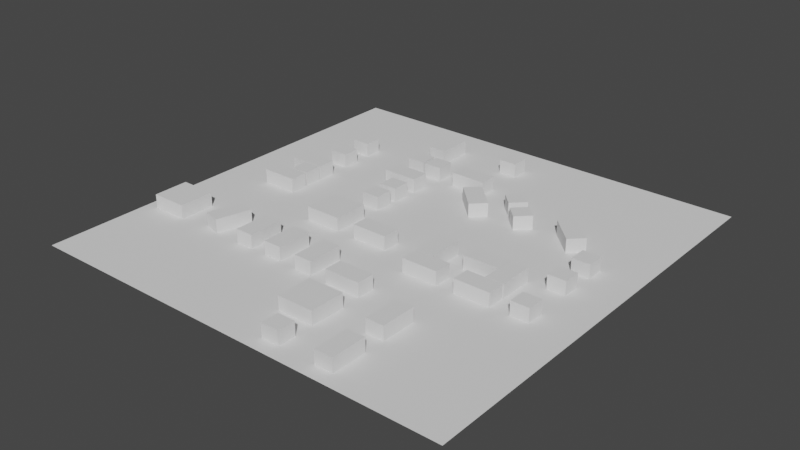 # Source: Scene.blend  (saved by Blender 3.5.10; exported with 4.5.12 LTS)
import bpy
from mathutils import Matrix  # noqa: F401  (used for matrix-valued properties, if any)

bpy.ops.wm.read_factory_settings(use_empty=True)
scene = bpy.context.scene
scene.name = 'Scene'

# ---- collections
col_scene = bpy.data.collections.new('Scene'); scene.collection.children.link(col_scene)
col_floor = bpy.data.collections.new('Floor'); col_scene.children.link(col_floor)

# ---- world
world_world = bpy.data.worlds.new('World'); scene.world = world_world
world_world.use_nodes = True; world_world.node_tree.nodes.clear()
_N = world_world.node_tree.nodes; _L = world_world.node_tree.links
n0 = _N.new('ShaderNodeOutputWorld'); n0.name = 'World Output'; n0.location = (300, 300)
n1 = _N.new('ShaderNodeBackground'); n1.name = 'Background'; n1.location = (10, 300)
n1.inputs[0].default_value = (0.05088, 0.05088, 0.05088, 1.0)
_L.new(n1.outputs[0], n0.inputs[0])
n0.is_active_output = True
world_world.color = (0.05088, 0.05088, 0.05088)
world_world.use_sun_shadow = False
world_world.sun_shadow_jitter_overblur = 0.0

# ---- meshes
me_mediumhousemesh = bpy.data.meshes.new('MediumHouseMesh')
me_mediumhousemesh.from_pydata([(-5.021, -9.899, -4.45), (-5.021, -9.899, 4.45), (-5.021, 9.899, -4.45), (-5.021, 9.899, 4.45), (5.021, -9.899, -4.45), (5.021, -9.899, 4.45), (5.021, 9.899, -4.45), (5.021, 9.899, 4.45)], [], [(0, 1, 3, 2), (2, 3, 7, 6), (6, 7, 5, 4), (4, 5, 1, 0), (2, 6, 4, 0), (7, 3, 1, 5)])
_uv = me_mediumhousemesh.uv_layers.new(name='UVMap')
_uv.uv.foreach_set('vector', [0.375, 0.0, 0.625, 0.0, 0.625, 0.25, 0.375, 0.25, 0.375, 0.25, 0.625, 0.25, 0.625, 0.5, 0.375, 0.5, 0.375, 0.5, 0.625, 0.5, 0.625, 0.75, 0.375, 0.75, 0.375, 0.75, 0.625, 0.75, 0.625, 1.0, 0.375, 1.0, 0.125, 0.5, 0.375, 0.5, 0.375, 0.75, 0.125, 0.75, 0.625, 0.5, 0.875, 0.5, 0.875, 0.75, 0.625, 0.75])
me_mediumhousemesh.update()
me_smallhousemesh = bpy.data.meshes.new('SmallHouseMesh')
me_smallhousemesh.from_pydata([(-5.021, -4.949, -4.45), (-5.021, -4.949, 4.45), (-5.021, 4.949, -4.45), (-5.021, 4.949, 4.45), (5.021, -4.949, -4.45), (5.021, -4.949, 4.45), (5.021, 4.949, -4.45), (5.021, 4.949, 4.45)], [], [(0, 1, 3, 2), (2, 3, 7, 6), (6, 7, 5, 4), (4, 5, 1, 0), (2, 6, 4, 0), (7, 3, 1, 5)])
_uv = me_smallhousemesh.uv_layers.new(name='UVMap')
_uv.uv.foreach_set('vector', [0.375, 0.0, 0.625, 0.0, 0.625, 0.25, 0.375, 0.25, 0.375, 0.25, 0.625, 0.25, 0.625, 0.5, 0.375, 0.5, 0.375, 0.5, 0.625, 0.5, 0.625, 0.75, 0.375, 0.75, 0.375, 0.75, 0.625, 0.75, 0.625, 1.0, 0.375, 1.0, 0.125, 0.5, 0.375, 0.5, 0.375, 0.75, 0.125, 0.75, 0.625, 0.5, 0.875, 0.5, 0.875, 0.75, 0.625, 0.75])
me_smallhousemesh.update()
me_largehousemesh = bpy.data.meshes.new('LargeHouseMesh')
me_largehousemesh.from_pydata([(-10.04, -9.899, -4.45), (-10.04, -9.899, 4.45), (-10.04, 9.899, -4.45), (-10.04, 9.899, 4.45), (10.04, -9.899, -4.45), (10.04, -9.899, 4.45), (10.04, 9.899, -4.45), (10.04, 9.899, 4.45)], [], [(0, 1, 3, 2), (2, 3, 7, 6), (6, 7, 5, 4), (4, 5, 1, 0), (2, 6, 4, 0), (7, 3, 1, 5)])
_uv = me_largehousemesh.uv_layers.new(name='UVMap')
_uv.uv.foreach_set('vector', [0.375, 0.0, 0.625, 0.0, 0.625, 0.25, 0.375, 0.25, 0.375, 0.25, 0.625, 0.25, 0.625, 0.5, 0.375, 0.5, 0.375, 0.5, 0.625, 0.5, 0.625, 0.75, 0.375, 0.75, 0.375, 0.75, 0.625, 0.75, 0.625, 1.0, 0.375, 1.0, 0.125, 0.5, 0.375, 0.5, 0.375, 0.75, 0.125, 0.75, 0.625, 0.5, 0.875, 0.5, 0.875, 0.75, 0.625, 0.75])
me_largehousemesh.update()
me_floormesh = bpy.data.meshes.new('FloorMesh')
me_floormesh.from_pydata([(-120.0, -120.0, 0.0), (120.0, -120.0, 0.0), (-120.0, 120.0, 0.0), (120.0, 120.0, 0.0)], [], [(0, 1, 3, 2)])
_uv = me_floormesh.uv_layers.new(name='UVMap')
_uv.uv.foreach_set('vector', [0.0, 0.0, 1.0, 0.0, 1.0, 1.0, 0.0, 1.0])
me_floormesh.update()

# ---- objects
ob_medium_house_002 = bpy.data.objects.new('Medium House.002', me_mediumhousemesh)
ob_medium_house_003 = bpy.data.objects.new('Medium House.003', me_mediumhousemesh)
ob_medium_house_004 = bpy.data.objects.new('Medium House.004', me_mediumhousemesh)
ob_medium_house_005 = bpy.data.objects.new('Medium House.005', me_mediumhousemesh)
ob_medium_house_006 = bpy.data.objects.new('Medium House.006', me_mediumhousemesh)
ob_small_house_002 = bpy.data.objects.new('Small House.002', me_smallhousemesh)
ob_small_house_003 = bpy.data.objects.new('Small House.003', me_smallhousemesh)
ob_small_house_004 = bpy.data.objects.new('Small House.004', me_smallhousemesh)
ob_medium_house_007 = bpy.data.objects.new('Medium House.007', me_mediumhousemesh)
ob_small_house_005 = bpy.data.objects.new('Small House.005', me_smallhousemesh)
ob_small_house_006 = bpy.data.objects.new('Small House.006', me_smallhousemesh)
ob_medium_house_008 = bpy.data.objects.new('Medium House.008', me_mediumhousemesh)
ob_medium_house_009 = bpy.data.objects.new('Medium House.009', me_mediumhousemesh)
ob_small_house_007 = bpy.data.objects.new('Small House.007', me_smallhousemesh)
ob_medium_house_010 = bpy.data.objects.new('Medium House.010', me_mediumhousemesh)
ob_small_house_008 = bpy.data.objects.new('Small House.008', me_smallhousemesh)
ob_small_house_009 = bpy.data.objects.new('Small House.009', me_smallhousemesh)
ob_medium_house_011 = bpy.data.objects.new('Medium House.011', me_mediumhousemesh)
ob_small_house_010 = bpy.data.objects.new('Small House.010', me_smallhousemesh)
ob_small_house_011 = bpy.data.objects.new('Small House.011', me_smallhousemesh)
ob_large_house_002 = bpy.data.objects.new('Large House.002', me_largehousemesh)
ob_medium_house_012 = bpy.data.objects.new('Medium House.012', me_mediumhousemesh)
ob_small_house_012 = bpy.data.objects.new('Small House.012', me_smallhousemesh)
ob_small_house_013 = bpy.data.objects.new('Small House.013', me_smallhousemesh)
ob_medium_house_013 = bpy.data.objects.new('Medium House.013', me_mediumhousemesh)
ob_small_house_014 = bpy.data.objects.new('Small House.014', me_smallhousemesh)
ob_medium_house_014 = bpy.data.objects.new('Medium House.014', me_mediumhousemesh)
ob_medium_house_015 = bpy.data.objects.new('Medium House.015', me_mediumhousemesh)
ob_medium_house_016 = bpy.data.objects.new('Medium House.016', me_mediumhousemesh)
ob_medium_house_017 = bpy.data.objects.new('Medium House.017', me_mediumhousemesh)
ob_medium_house_018 = bpy.data.objects.new('Medium House.018', me_mediumhousemesh)
ob_medium_house_019 = bpy.data.objects.new('Medium House.019', me_mediumhousemesh)
ob_large_house_001 = bpy.data.objects.new('Large House.001', me_largehousemesh)
ob_small_house_001 = bpy.data.objects.new('Small House.001', me_smallhousemesh)
ob_medium_house_001 = bpy.data.objects.new('Medium House.001', me_mediumhousemesh)
ob_medium_house_020 = bpy.data.objects.new('Medium House.020', me_mediumhousemesh)
ob_large_house_003 = bpy.data.objects.new('Large House.003', me_largehousemesh)
ob_floor = bpy.data.objects.new('Floor', me_floormesh)

# ---- transforms, parenting, visibility, modifiers, constraints
ob_medium_house_002.location = (37.52, -26.43, 3.227)
ob_medium_house_002.rotation_euler = (0.0, 0.0, -1.571)
ob_medium_house_003.location = (67.11, -26.43, 3.227)
ob_medium_house_003.rotation_euler = (0.0, 0.0, -1.571)
ob_medium_house_004.location = (32.39, -11.33, 3.227)
ob_medium_house_004.rotation_euler = (0.0, 0.0, -3.142)
ob_medium_house_005.location = (57.45, -6.198, 3.227)
ob_medium_house_005.rotation_euler = (0.0, 0.0, -1.571)
ob_medium_house_006.location = (72.24, -11.33, 3.227)
ob_small_house_002.location = (92.53, -26.05, 3.227)
ob_small_house_003.location = (92.23, 3.543, 3.227)
ob_small_house_004.location = (92.53, 23.47, 3.227)
ob_medium_house_007.location = (72.24, 43.32, 3.227)
ob_medium_house_007.rotation_euler = (0.0, -0.0, 0.7854)
ob_medium_house_007.scale = (1.0, 1.0, 1.0)
ob_small_house_005.location = (42.72, 43.4, 3.227)
ob_small_house_005.rotation_euler = (0.0, -0.0, 0.7854)
ob_small_house_005.scale = (1.0, 1.0, 1.0)
ob_small_house_006.location = (32.15, 54.57, 3.227)
ob_small_house_006.rotation_euler = (0.0, -0.0, 0.7854)
ob_small_house_006.scale = (1.0, 1.0, 1.0)
ob_medium_house_008.location = (13.67, 44.22, 3.227)
ob_medium_house_008.rotation_euler = (0.0, -0.0, 0.7854)
ob_medium_house_008.scale = (1.0, 1.0, 1.0)
ob_medium_house_009.location = (-2.336, 63.85, 3.227)
ob_medium_house_009.rotation_euler = (0.0, 0.0, -1.571)
ob_small_house_007.location = (2.438, 94.06, 3.227)
ob_medium_house_010.location = (-38.27, 88.67, 3.227)
ob_medium_house_010.rotation_euler = (0.0, 0.0, -3.142)
ob_small_house_008.location = (-37.78, 63.99, 3.227)
ob_small_house_009.location = (-26.18, 63.99, 3.227)
ob_medium_house_011.location = (-32.41, 43.8, 3.227)
ob_medium_house_011.rotation_euler = (0.0, 0.0, -1.571)
ob_small_house_010.location = (-28.0, 28.48, 3.227)
ob_small_house_011.location = (-28.36, 15.08, 3.227)
ob_large_house_002.location = (-33.14, -10.7, 3.227)
ob_medium_house_012.location = (-2.336, -15.62, 3.227)
ob_medium_house_012.rotation_euler = (0.0, 0.0, -1.571)
ob_small_house_012.location = (-78.36, 63.99, 3.227)
ob_small_house_013.location = (-78.0, 44.79, 3.227)
ob_medium_house_013.location = (-82.41, 24.24, 3.227)
ob_medium_house_013.rotation_euler = (0.0, 0.0, -1.571)
ob_small_house_014.location = (-77.63, 13.63, 3.227)
ob_medium_house_014.location = (-82.41, 2.86, 3.227)
ob_medium_house_014.rotation_euler = (0.0, 0.0, -1.571)
ob_medium_house_015.location = (-70.09, -49.39, 3.227)
ob_medium_house_015.rotation_euler = (0.0, 0.0, -0.2618)
ob_medium_house_015.scale = (1.0, 1.0, 1.0)
ob_medium_house_016.location = (-47.63, -50.4, 3.227)
ob_medium_house_017.location = (-28.42, -50.4, 3.227)
ob_medium_house_018.location = (-7.771, -51.12, 3.227)
ob_medium_house_019.location = (17.37, -56.56, 3.227)
ob_medium_house_019.rotation_euler = (0.0, 0.0, -1.571)
ob_large_house_001.location = (17.73, -82.08, 3.227)
ob_small_house_001.location = (22.87, -107.0, 3.227)
ob_medium_house_001.location = (53.55, -102.3, 3.227)
ob_medium_house_001.rotation_euler = (0.0, 0.0, -3.142)
ob_medium_house_020.location = (53.91, -71.48, 3.227)
ob_medium_house_020.rotation_euler = (0.0, 0.0, -3.142)
ob_large_house_003.location = (-103.1, -50.7, 3.227)
ob_floor.location = (0.0, 0.0, 0.0)

# ---- collection membership
col_scene.objects.link(ob_medium_house_002)
col_scene.objects.link(ob_medium_house_003)
col_scene.objects.link(ob_medium_house_004)
col_scene.objects.link(ob_medium_house_005)
col_scene.objects.link(ob_medium_house_006)
col_scene.objects.link(ob_small_house_002)
col_scene.objects.link(ob_small_house_003)
col_scene.objects.link(ob_small_house_004)
col_scene.objects.link(ob_medium_house_007)
col_scene.objects.link(ob_small_house_005)
col_scene.objects.link(ob_small_house_006)
col_scene.objects.link(ob_medium_house_008)
col_scene.objects.link(ob_medium_house_009)
col_scene.objects.link(ob_small_house_007)
col_scene.objects.link(ob_medium_house_010)
col_scene.objects.link(ob_small_house_008)
col_scene.objects.link(ob_small_house_009)
col_scene.objects.link(ob_medium_house_011)
col_scene.objects.link(ob_small_house_010)
col_scene.objects.link(ob_small_house_011)
col_scene.objects.link(ob_large_house_002)
col_scene.objects.link(ob_medium_house_012)
col_scene.objects.link(ob_small_house_012)
col_scene.objects.link(ob_small_house_013)
col_scene.objects.link(ob_medium_house_013)
col_scene.objects.link(ob_small_house_014)
col_scene.objects.link(ob_medium_house_014)
col_scene.objects.link(ob_medium_house_015)
col_scene.objects.link(ob_medium_house_016)
col_scene.objects.link(ob_medium_house_017)
col_scene.objects.link(ob_medium_house_018)
col_scene.objects.link(ob_medium_house_019)
col_scene.objects.link(ob_large_house_001)
col_scene.objects.link(ob_small_house_001)
col_scene.objects.link(ob_medium_house_001)
col_scene.objects.link(ob_medium_house_020)
col_scene.objects.link(ob_large_house_003)
col_floor.objects.link(ob_floor)

# ---- scene / render settings (as saved in the file)
scene.frame_start = 1; scene.frame_end = 250; scene.frame_set(1)
scene.render.engine = 'BLENDER_EEVEE_NEXT'
scene.cycles.sampling_pattern = 'TABULATED_SOBOL'
scene.view_settings.view_transform = 'Filmic'
bpy.context.view_layer.update()

# ---- added for rendering (the .blend has no active camera and no usable light): camera, sun
cam_auto = bpy.data.cameras.new('AutoCamera')
cam_auto.lens = 50.0
cam_auto.sensor_width = 36.0
cam_auto.clip_end = 5513.13
ob_auto_camera = bpy.data.objects.new('AutoCamera', cam_auto)
scene.collection.objects.link(ob_auto_camera)
ob_auto_camera.location = (314.14, -376.968, 254.539)
ob_auto_camera.rotation_euler = (1.09748, -7.21219e-08, 0.694738)
scene.camera = ob_auto_camera
light_auto_sun = bpy.data.lights.new('AutoSun', 'SUN')
light_auto_sun.energy = 3.0
light_auto_sun.angle = 0.0523599
ob_auto_sun = bpy.data.objects.new('AutoSun', light_auto_sun)
scene.collection.objects.link(ob_auto_sun)
ob_auto_sun.rotation_euler = (0.872665, 0.174533, 0.523599)
bpy.context.view_layer.update()

